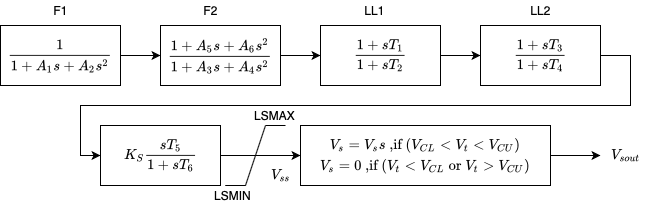

The diagram above was exported from draw.io. Its source (the exported page's mxGraphModel, read from the mxfile embedded in the PNG):
<mxGraphModel dx="1186" dy="789" grid="1" gridSize="10" guides="1" tooltips="1" connect="1" arrows="1" fold="1" page="1" pageScale="1" pageWidth="827" pageHeight="1169" math="1" shadow="0">
  <root>
    <mxCell id="0" />
    <mxCell id="1" parent="0" />
    <mxCell id="fqL3Rf6bmNdQuV6X_KGa-3" value="" style="edgeStyle=orthogonalEdgeStyle;rounded=0;orthogonalLoop=1;jettySize=auto;html=1;" parent="1" source="fqL3Rf6bmNdQuV6X_KGa-1" target="fqL3Rf6bmNdQuV6X_KGa-2" edge="1">
      <mxGeometry relative="1" as="geometry" />
    </mxCell>
    <mxCell id="fqL3Rf6bmNdQuV6X_KGa-1" value="$$\frac{1}{1 + A_1 s + A_2 s^2}$$" style="whiteSpace=wrap;html=1;" parent="1" vertex="1">
      <mxGeometry y="25" width="120" height="60" as="geometry" />
    </mxCell>
    <mxCell id="fqL3Rf6bmNdQuV6X_KGa-7" value="" style="edgeStyle=orthogonalEdgeStyle;rounded=0;orthogonalLoop=1;jettySize=auto;html=1;" parent="1" source="fqL3Rf6bmNdQuV6X_KGa-2" target="fqL3Rf6bmNdQuV6X_KGa-6" edge="1">
      <mxGeometry relative="1" as="geometry" />
    </mxCell>
    <mxCell id="fqL3Rf6bmNdQuV6X_KGa-2" value="$$\frac{1+A_5 s+A_6 s^2}{1+A_3s+A_4s^2}$$" style="whiteSpace=wrap;html=1;" parent="1" vertex="1">
      <mxGeometry x="160" y="25" width="120" height="60" as="geometry" />
    </mxCell>
    <mxCell id="fqL3Rf6bmNdQuV6X_KGa-9" value="" style="edgeStyle=orthogonalEdgeStyle;rounded=0;orthogonalLoop=1;jettySize=auto;html=1;" parent="1" source="fqL3Rf6bmNdQuV6X_KGa-6" target="fqL3Rf6bmNdQuV6X_KGa-8" edge="1">
      <mxGeometry relative="1" as="geometry" />
    </mxCell>
    <mxCell id="fqL3Rf6bmNdQuV6X_KGa-6" value="&lt;span&gt;$$\frac{1+sT_1}{1+sT_2}$$&lt;/span&gt;" style="whiteSpace=wrap;html=1;" parent="1" vertex="1">
      <mxGeometry x="320" y="25" width="120" height="60" as="geometry" />
    </mxCell>
    <mxCell id="fqL3Rf6bmNdQuV6X_KGa-12" style="edgeStyle=orthogonalEdgeStyle;rounded=0;orthogonalLoop=1;jettySize=auto;html=1;entryX=0;entryY=0.5;entryDx=0;entryDy=0;exitX=1;exitY=0.5;exitDx=0;exitDy=0;" parent="1" source="fqL3Rf6bmNdQuV6X_KGa-8" target="fqL3Rf6bmNdQuV6X_KGa-10" edge="1">
      <mxGeometry relative="1" as="geometry">
        <mxPoint x="610" y="175" as="sourcePoint" />
        <Array as="points">
          <mxPoint x="630" y="55" />
          <mxPoint x="630" y="105" />
          <mxPoint x="80" y="105" />
          <mxPoint x="80" y="155" />
        </Array>
      </mxGeometry>
    </mxCell>
    <mxCell id="fqL3Rf6bmNdQuV6X_KGa-8" value="&lt;span&gt;$$\frac{1+sT_3}{1+sT_4}$$&lt;/span&gt;" style="whiteSpace=wrap;html=1;" parent="1" vertex="1">
      <mxGeometry x="480" y="25" width="120" height="60" as="geometry" />
    </mxCell>
    <mxCell id="fqL3Rf6bmNdQuV6X_KGa-14" value="" style="edgeStyle=orthogonalEdgeStyle;rounded=0;orthogonalLoop=1;jettySize=auto;html=1;" parent="1" source="fqL3Rf6bmNdQuV6X_KGa-10" target="fqL3Rf6bmNdQuV6X_KGa-13" edge="1">
      <mxGeometry relative="1" as="geometry" />
    </mxCell>
    <mxCell id="fqL3Rf6bmNdQuV6X_KGa-10" value="$$K_S \frac{sT_5}{1+sT_6}$$" style="whiteSpace=wrap;html=1;" parent="1" vertex="1">
      <mxGeometry x="100" y="125" width="120" height="60" as="geometry" />
    </mxCell>
    <mxCell id="fqL3Rf6bmNdQuV6X_KGa-15" style="edgeStyle=orthogonalEdgeStyle;rounded=0;orthogonalLoop=1;jettySize=auto;html=1;" parent="1" source="fqL3Rf6bmNdQuV6X_KGa-13" edge="1">
      <mxGeometry relative="1" as="geometry">
        <mxPoint x="600" y="155" as="targetPoint" />
      </mxGeometry>
    </mxCell>
    <mxCell id="fqL3Rf6bmNdQuV6X_KGa-13" value="$$V_s = V_ss \text{ ,if } (V_{CL} &amp;lt; V_{t} &amp;lt; V_{CU}) \\&lt;br&gt;V_s = 0 \text{ ,if } (V_{t} &amp;lt;&amp;nbsp;V_{CL}&amp;nbsp;&amp;nbsp;\text{ or } V_t &amp;gt; V_{CU})$$" style="whiteSpace=wrap;html=1;" parent="1" vertex="1">
      <mxGeometry x="300" y="125" width="250" height="60" as="geometry" />
    </mxCell>
    <mxCell id="fqL3Rf6bmNdQuV6X_KGa-16" value="F1" style="text;html=1;align=center;verticalAlign=middle;resizable=0;points=[];autosize=1;" parent="1" vertex="1">
      <mxGeometry x="45" width="30" height="20" as="geometry" />
    </mxCell>
    <mxCell id="fqL3Rf6bmNdQuV6X_KGa-17" value="F2" style="text;html=1;align=center;verticalAlign=middle;resizable=0;points=[];autosize=1;" parent="1" vertex="1">
      <mxGeometry x="195" width="30" height="20" as="geometry" />
    </mxCell>
    <mxCell id="fqL3Rf6bmNdQuV6X_KGa-18" value="LL1" style="text;html=1;align=center;verticalAlign=middle;resizable=0;points=[];autosize=1;" parent="1" vertex="1">
      <mxGeometry x="354" width="40" height="20" as="geometry" />
    </mxCell>
    <mxCell id="fqL3Rf6bmNdQuV6X_KGa-19" value="LL2" style="text;html=1;align=center;verticalAlign=middle;resizable=0;points=[];autosize=1;" parent="1" vertex="1">
      <mxGeometry x="520" width="40" height="20" as="geometry" />
    </mxCell>
    <mxCell id="fqL3Rf6bmNdQuV6X_KGa-20" value="" style="endArrow=none;html=1;" parent="1" edge="1">
      <mxGeometry width="50" height="50" relative="1" as="geometry">
        <mxPoint x="245" y="185" as="sourcePoint" />
        <mxPoint x="265" y="125" as="targetPoint" />
      </mxGeometry>
    </mxCell>
    <mxCell id="fqL3Rf6bmNdQuV6X_KGa-21" value="" style="endArrow=none;html=1;" parent="1" edge="1">
      <mxGeometry width="50" height="50" relative="1" as="geometry">
        <mxPoint x="265" y="125" as="sourcePoint" />
        <mxPoint x="285" y="125" as="targetPoint" />
      </mxGeometry>
    </mxCell>
    <mxCell id="fqL3Rf6bmNdQuV6X_KGa-22" value="" style="endArrow=none;html=1;" parent="1" edge="1">
      <mxGeometry width="50" height="50" relative="1" as="geometry">
        <mxPoint x="225" y="185" as="sourcePoint" />
        <mxPoint x="245" y="185" as="targetPoint" />
      </mxGeometry>
    </mxCell>
    <mxCell id="fqL3Rf6bmNdQuV6X_KGa-23" value="LSMIN" style="text;html=1;align=center;verticalAlign=middle;resizable=0;points=[];autosize=1;" parent="1" vertex="1">
      <mxGeometry x="207" y="185" width="50" height="20" as="geometry" />
    </mxCell>
    <mxCell id="fqL3Rf6bmNdQuV6X_KGa-24" value="LSMAX" style="text;html=1;align=center;verticalAlign=middle;resizable=0;points=[];autosize=1;" parent="1" vertex="1">
      <mxGeometry x="244" y="105" width="60" height="20" as="geometry" />
    </mxCell>
    <mxCell id="fqL3Rf6bmNdQuV6X_KGa-25" value="$$V_{ss}$$" style="text;html=1;align=center;verticalAlign=middle;resizable=0;points=[];autosize=1;" parent="1" vertex="1">
      <mxGeometry x="240" y="165" width="80" height="20" as="geometry" />
    </mxCell>
    <mxCell id="fqL3Rf6bmNdQuV6X_KGa-26" value="$$V_{sout}$$" style="text;html=1;align=center;verticalAlign=middle;resizable=0;points=[];autosize=1;" parent="1" vertex="1">
      <mxGeometry x="580" y="145" width="90" height="20" as="geometry" />
    </mxCell>
  </root>
</mxGraphModel>